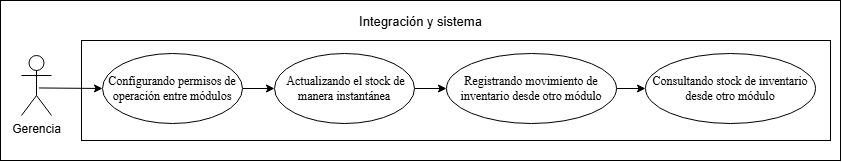

The diagram above was exported from draw.io. Its source (the exported page's mxGraphModel, read from the mxfile embedded in the PNG):
<mxGraphModel dx="930" dy="548" grid="1" gridSize="10" guides="1" tooltips="1" connect="1" arrows="1" fold="1" page="1" pageScale="1" pageWidth="827" pageHeight="1169" math="0" shadow="0">
  <root>
    <mxCell id="0" />
    <mxCell id="1" parent="0" />
    <mxCell id="32H0DEgUNfhWJEcKCqJm-3" parent="1" style="rounded=0;whiteSpace=wrap;html=1;" value="" vertex="1">
      <mxGeometry height="160" width="840" x="70" y="460" as="geometry" />
    </mxCell>
    <mxCell id="32H0DEgUNfhWJEcKCqJm-4" parent="1" style="rounded=0;whiteSpace=wrap;html=1;" value="" vertex="1">
      <mxGeometry height="100" width="749" x="151" y="500" as="geometry" />
    </mxCell>
    <mxCell id="32H0DEgUNfhWJEcKCqJm-5" edge="1" parent="1" source="32H0DEgUNfhWJEcKCqJm-6" style="rounded=0;orthogonalLoop=1;jettySize=auto;html=1;entryX=0;entryY=0.5;entryDx=0;entryDy=0;exitX=0.581;exitY=0.541;exitDx=0;exitDy=0;exitPerimeter=0;" target="32H0DEgUNfhWJEcKCqJm-8">
      <mxGeometry relative="1" as="geometry">
        <Array as="points" />
        <mxPoint x="-104" y="979" as="sourcePoint" />
        <mxPoint y="984" as="targetPoint" />
      </mxGeometry>
    </mxCell>
    <mxCell id="32H0DEgUNfhWJEcKCqJm-6" parent="1" style="shape=umlActor;verticalLabelPosition=bottom;verticalAlign=top;html=1;" value="Gerencia" vertex="1">
      <mxGeometry height="60" width="30" x="91" y="515" as="geometry" />
    </mxCell>
    <mxCell id="32H0DEgUNfhWJEcKCqJm-7" edge="1" parent="1" source="32H0DEgUNfhWJEcKCqJm-8" style="rounded=0;orthogonalLoop=1;jettySize=auto;html=1;exitX=1;exitY=0.5;exitDx=0;exitDy=0;entryX=0;entryY=0.5;entryDx=0;entryDy=0;" target="32H0DEgUNfhWJEcKCqJm-10">
      <mxGeometry relative="1" as="geometry">
        <mxPoint x="382" y="546" as="targetPoint" />
      </mxGeometry>
    </mxCell>
    <mxCell id="32H0DEgUNfhWJEcKCqJm-8" parent="1" style="ellipse;whiteSpace=wrap;html=1;" value="&lt;font face=&quot;Times New Roman, serif&quot;&gt;&lt;span style=&quot;white-space-collapse: preserve;&quot;&gt;Configurando permisos de operación entre módulos&lt;/span&gt;&lt;/font&gt;" vertex="1">
      <mxGeometry height="70" width="140" x="172" y="513" as="geometry" />
    </mxCell>
    <mxCell id="32H0DEgUNfhWJEcKCqJm-9" parent="1" style="text;html=1;whiteSpace=wrap;align=center;verticalAlign=middle;rounded=0;" value="&lt;font style=&quot;font-size: 13px;&quot;&gt;Integración y sistema&lt;/font&gt;" vertex="1">
      <mxGeometry height="30" width="164.75" x="407.62" y="466" as="geometry" />
    </mxCell>
    <mxCell id="kUyi_X-03xNLDFUvgIGX-2" edge="1" parent="1" source="32H0DEgUNfhWJEcKCqJm-10" style="edgeStyle=orthogonalEdgeStyle;rounded=0;orthogonalLoop=1;jettySize=auto;html=1;" target="kUyi_X-03xNLDFUvgIGX-1" value="">
      <mxGeometry relative="1" as="geometry" />
    </mxCell>
    <mxCell id="32H0DEgUNfhWJEcKCqJm-10" parent="1" style="ellipse;whiteSpace=wrap;html=1;" value="&lt;span style=&quot;font-family: &amp;quot;Times New Roman&amp;quot;, serif; white-space: pre-wrap; color: rgb(0, 0, 0);&quot;&gt; Actualizando el stock de manera instantánea&lt;/span&gt;" vertex="1">
      <mxGeometry height="70" width="140" x="344" y="513" as="geometry" />
    </mxCell>
    <mxCell id="32H0DEgUNfhWJEcKCqJm-11" edge="1" parent="1" source="32H0DEgUNfhWJEcKCqJm-9" style="edgeStyle=orthogonalEdgeStyle;rounded=0;orthogonalLoop=1;jettySize=auto;html=1;innerLoopWaypoints=1;exitX=0.5;exitY=1;exitDx=0;exitDy=0;" target="32H0DEgUNfhWJEcKCqJm-9">
      <mxGeometry relative="1" as="geometry" />
    </mxCell>
    <mxCell id="dbVBu_4ppL4exNHwS9Jf-3" edge="1" parent="1" source="kUyi_X-03xNLDFUvgIGX-1" style="edgeStyle=orthogonalEdgeStyle;rounded=0;orthogonalLoop=1;jettySize=auto;html=1;" target="dbVBu_4ppL4exNHwS9Jf-2" value="">
      <mxGeometry relative="1" as="geometry" />
    </mxCell>
    <mxCell id="kUyi_X-03xNLDFUvgIGX-1" parent="1" style="ellipse;whiteSpace=wrap;html=1;" value="&lt;font face=&quot;Times New Roman, serif&quot;&gt;&lt;span style=&quot;white-space-collapse: preserve;&quot;&gt;Registrando movimiento de inventario desde otro módulo&lt;/span&gt;&lt;/font&gt;" vertex="1">
      <mxGeometry height="70" width="170" x="516" y="513" as="geometry" />
    </mxCell>
    <mxCell id="dbVBu_4ppL4exNHwS9Jf-2" parent="1" style="ellipse;whiteSpace=wrap;html=1;" value="&lt;font face=&quot;Times New Roman, serif&quot;&gt;&lt;span style=&quot;white-space-collapse: preserve;&quot;&gt;Consultando stock de inventario desde otro módulo&lt;/span&gt;&lt;/font&gt;" vertex="1">
      <mxGeometry height="70" width="170" x="715" y="513" as="geometry" />
    </mxCell>
  </root>
</mxGraphModel>